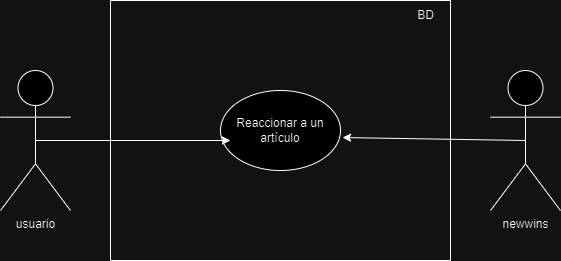

The diagram above was exported from draw.io. Its source (the exported page's mxGraphModel, read from the mxfile embedded in the PNG):
<mxGraphModel dx="796" dy="412" grid="1" gridSize="10" guides="1" tooltips="1" connect="1" arrows="1" fold="1" page="1" pageScale="1" pageWidth="827" pageHeight="1169" math="0" shadow="0">
  <root>
    <mxCell id="0" />
    <mxCell id="1" parent="0" />
    <mxCell id="iD3c6hlXq73me_tz2NnG-1" value="usuario" style="shape=umlActor;verticalLabelPosition=bottom;verticalAlign=top;html=1;" vertex="1" parent="1">
      <mxGeometry x="110" y="140" width="70" height="140" as="geometry" />
    </mxCell>
    <mxCell id="iD3c6hlXq73me_tz2NnG-3" value="newwins" style="shape=umlActor;verticalLabelPosition=bottom;verticalAlign=top;html=1;" vertex="1" parent="1">
      <mxGeometry x="600" y="140" width="70" height="140" as="geometry" />
    </mxCell>
    <mxCell id="iD3c6hlXq73me_tz2NnG-4" value="" style="swimlane;startSize=0;" vertex="1" parent="1">
      <mxGeometry x="220" y="70" width="340" height="260" as="geometry" />
    </mxCell>
    <mxCell id="iD3c6hlXq73me_tz2NnG-5" value="BD" style="text;html=1;align=center;verticalAlign=middle;resizable=0;points=[];autosize=1;strokeColor=none;fillColor=none;" vertex="1" parent="iD3c6hlXq73me_tz2NnG-4">
      <mxGeometry x="295" width="40" height="30" as="geometry" />
    </mxCell>
    <mxCell id="iD3c6hlXq73me_tz2NnG-6" value="Reaccionar a un artículo" style="ellipse;whiteSpace=wrap;html=1;" vertex="1" parent="iD3c6hlXq73me_tz2NnG-4">
      <mxGeometry x="110" y="90" width="120" height="80" as="geometry" />
    </mxCell>
    <mxCell id="iD3c6hlXq73me_tz2NnG-7" value="" style="endArrow=classic;html=1;rounded=0;exitX=0.5;exitY=0.5;exitDx=0;exitDy=0;exitPerimeter=0;entryX=0.083;entryY=0.625;entryDx=0;entryDy=0;entryPerimeter=0;" edge="1" parent="1" source="iD3c6hlXq73me_tz2NnG-1" target="iD3c6hlXq73me_tz2NnG-6">
      <mxGeometry width="50" height="50" relative="1" as="geometry">
        <mxPoint x="180" y="230" as="sourcePoint" />
        <mxPoint x="230" y="180" as="targetPoint" />
      </mxGeometry>
    </mxCell>
    <mxCell id="iD3c6hlXq73me_tz2NnG-8" value="" style="endArrow=classic;html=1;rounded=0;exitX=0.5;exitY=0.5;exitDx=0;exitDy=0;exitPerimeter=0;entryX=1.017;entryY=0.588;entryDx=0;entryDy=0;entryPerimeter=0;" edge="1" parent="1" source="iD3c6hlXq73me_tz2NnG-3" target="iD3c6hlXq73me_tz2NnG-6">
      <mxGeometry width="50" height="50" relative="1" as="geometry">
        <mxPoint x="520" y="270" as="sourcePoint" />
        <mxPoint x="570" y="220" as="targetPoint" />
      </mxGeometry>
    </mxCell>
  </root>
</mxGraphModel>